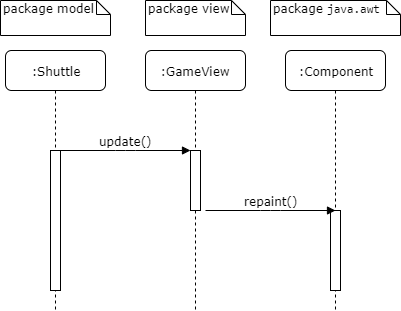

The diagram above was exported from draw.io. Its source (the exported page's mxGraphModel, read from the mxfile embedded in the PNG):
<mxGraphModel dx="1408" dy="699" grid="1" gridSize="10" guides="1" tooltips="1" connect="1" arrows="1" fold="1" page="1" pageScale="1" pageWidth="1100" pageHeight="850" background="#ffffff" math="0" shadow="0">
  <root>
    <mxCell id="0" />
    <mxCell id="1" parent="0" />
    <mxCell id="7baba1c4bc27f4b0-2" value=":GameView" style="shape=umlLifeline;perimeter=lifelinePerimeter;whiteSpace=wrap;html=1;container=1;collapsible=0;recursiveResize=0;outlineConnect=0;rounded=1;shadow=0;comic=0;labelBackgroundColor=none;strokeWidth=1;fontFamily=Verdana;fontSize=12;align=center;" parent="1" vertex="1">
      <mxGeometry x="240" y="80" width="100" height="260" as="geometry" />
    </mxCell>
    <mxCell id="7baba1c4bc27f4b0-10" value="" style="html=1;points=[];perimeter=orthogonalPerimeter;rounded=0;shadow=0;comic=0;labelBackgroundColor=none;strokeWidth=1;fontFamily=Verdana;fontSize=12;align=center;" parent="7baba1c4bc27f4b0-2" vertex="1">
      <mxGeometry x="45" y="100" width="10" height="60" as="geometry" />
    </mxCell>
    <mxCell id="7baba1c4bc27f4b0-8" value=":Shuttle" style="shape=umlLifeline;perimeter=lifelinePerimeter;whiteSpace=wrap;html=1;container=1;collapsible=0;recursiveResize=0;outlineConnect=0;rounded=1;shadow=0;comic=0;labelBackgroundColor=none;strokeWidth=1;fontFamily=Verdana;fontSize=12;align=center;" parent="1" vertex="1">
      <mxGeometry x="100" y="80" width="100" height="260" as="geometry" />
    </mxCell>
    <mxCell id="7baba1c4bc27f4b0-9" value="" style="html=1;points=[];perimeter=orthogonalPerimeter;rounded=0;shadow=0;comic=0;labelBackgroundColor=none;strokeWidth=1;fontFamily=Verdana;fontSize=12;align=center;" parent="7baba1c4bc27f4b0-8" vertex="1">
      <mxGeometry x="45" y="100" width="10" height="140" as="geometry" />
    </mxCell>
    <mxCell id="7baba1c4bc27f4b0-11" value="update()" style="html=1;verticalAlign=bottom;endArrow=block;entryX=0;entryY=0;labelBackgroundColor=none;fontFamily=Verdana;fontSize=12;edgeStyle=elbowEdgeStyle;elbow=vertical;" parent="1" source="7baba1c4bc27f4b0-9" target="7baba1c4bc27f4b0-10" edge="1">
      <mxGeometry relative="1" as="geometry">
        <mxPoint x="220" y="190" as="sourcePoint" />
      </mxGeometry>
    </mxCell>
    <mxCell id="7baba1c4bc27f4b0-40" value="package model" style="shape=note;whiteSpace=wrap;html=1;size=14;verticalAlign=top;align=left;spacingTop=-6;rounded=0;shadow=0;comic=0;labelBackgroundColor=none;strokeWidth=1;fontFamily=Verdana;fontSize=12" parent="1" vertex="1">
      <mxGeometry x="95" y="30" width="110" height="35" as="geometry" />
    </mxCell>
    <mxCell id="7baba1c4bc27f4b0-41" value="package view" style="shape=note;whiteSpace=wrap;html=1;size=14;verticalAlign=top;align=left;spacingTop=-6;rounded=0;shadow=0;comic=0;labelBackgroundColor=none;strokeWidth=1;fontFamily=Verdana;fontSize=12" parent="1" vertex="1">
      <mxGeometry x="240" y="30" width="100" height="35" as="geometry" />
    </mxCell>
    <mxCell id="A3FNLAn8urxD2Utmx2gA-1" value=":Component" style="shape=umlLifeline;perimeter=lifelinePerimeter;whiteSpace=wrap;html=1;container=1;collapsible=0;recursiveResize=0;outlineConnect=0;rounded=1;shadow=0;comic=0;labelBackgroundColor=none;strokeWidth=1;fontFamily=Verdana;fontSize=12;align=center;" vertex="1" parent="1">
      <mxGeometry x="380" y="80" width="100" height="260" as="geometry" />
    </mxCell>
    <mxCell id="A3FNLAn8urxD2Utmx2gA-2" value="" style="html=1;points=[];perimeter=orthogonalPerimeter;rounded=0;shadow=0;comic=0;labelBackgroundColor=none;strokeWidth=1;fontFamily=Verdana;fontSize=12;align=center;" vertex="1" parent="A3FNLAn8urxD2Utmx2gA-1">
      <mxGeometry x="45" y="160" width="10" height="80" as="geometry" />
    </mxCell>
    <mxCell id="A3FNLAn8urxD2Utmx2gA-3" value="package&amp;nbsp;&lt;span style=&quot;background-color: rgb(255 , 255 , 255) ; font-family: &amp;#34;consolas&amp;#34;&quot;&gt;java.awt&lt;/span&gt;" style="shape=note;whiteSpace=wrap;html=1;size=14;verticalAlign=top;align=left;spacingTop=-6;rounded=0;shadow=0;comic=0;labelBackgroundColor=none;strokeWidth=1;fontFamily=Verdana;fontSize=12" vertex="1" parent="1">
      <mxGeometry x="365" y="30" width="130" height="35" as="geometry" />
    </mxCell>
    <mxCell id="A3FNLAn8urxD2Utmx2gA-4" value="repaint()" style="html=1;verticalAlign=bottom;endArrow=block;entryX=0;entryY=0;labelBackgroundColor=none;fontFamily=Verdana;fontSize=12;edgeStyle=elbowEdgeStyle;elbow=vertical;" edge="1" parent="1">
      <mxGeometry relative="1" as="geometry">
        <mxPoint x="300" y="240" as="sourcePoint" />
        <mxPoint x="430" y="240" as="targetPoint" />
      </mxGeometry>
    </mxCell>
  </root>
</mxGraphModel>